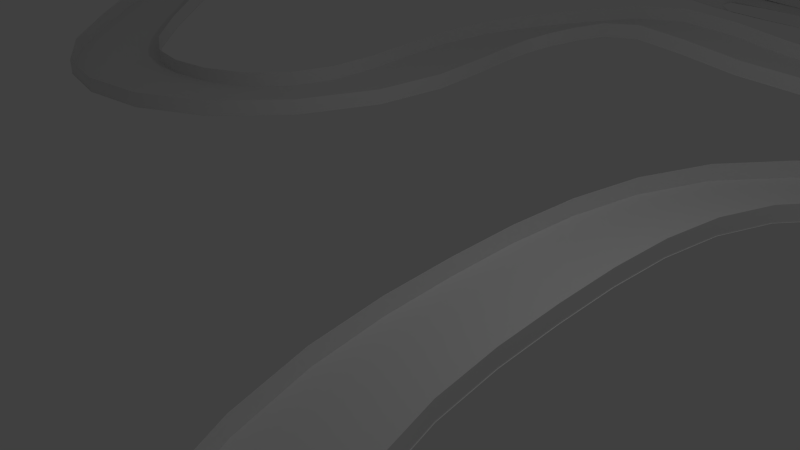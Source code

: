 # Source: Colliderv2.blend  (saved by Blender 2.76.0; exported with 4.5.12 LTS)
import bpy
from mathutils import Matrix  # noqa: F401  (used for matrix-valued properties, if any)

bpy.ops.wm.read_factory_settings(use_empty=True)
scene = bpy.context.scene
scene.name = 'Scene'

# ---- collections
col_collection_1 = bpy.data.collections.new('Collection 1'); scene.collection.children.link(col_collection_1)

# ---- world
world_world = bpy.data.worlds.new('World'); scene.world = world_world
world_world.color = (0.05088, 0.05088, 0.05088)
world_world.use_sun_shadow = False
world_world.sun_shadow_jitter_overblur = 0.0
world_world.cycles.sampling_method = 'NONE'
world_world.cycles.sample_map_resolution = 256

# ---- cameras
cam_camera = bpy.data.cameras.new('Camera')
cam_camera.clip_end = 100.0
cam_camera.lens = 35.0
cam_camera.sensor_width = 32.0
cam_camera.sensor_height = 18.0
cam_camera.ortho_scale = 7.314
cam_camera.dof.focus_distance = 0.0
cam_camera.dof.aperture_fstop = 128.0

# ---- lights
light_lamp = bpy.data.lights.new('Lamp', 'POINT')
light_lamp.transmission_factor = 0.0
light_lamp.cutoff_distance = 30.0
light_lamp.energy = 100.0
light_lamp.shadow_buffer_clip_start = 1.001
light_lamp.shadow_soft_size = 0.1
light_lamp.shadow_maximum_resolution = 0.006
light_lamp.use_absolute_resolution = True
light_lamp.cycles.use_multiple_importance_sampling = False

# ---- meshes
me_plane_004 = bpy.data.meshes.new('Plane.004')
me_plane_004.from_pydata([(-1.054, -3.926e-06, -1.594e-06), (0.9458, -3.926e-06, -1.594e-06), (-1.054, 1.925, 0.01735), (0.9458, 1.925, 0.01735), (-1.054, 1.925, 0.2973), (0.9458, 1.925, 0.2973), (-1.054, 1.936, 0.0168), (0.9458, 1.936, 0.0168)], [], [(2, 3, 5, 4), (0, 1, 7, 6)])
me_plane_004.polygons.foreach_set('use_smooth', [True] * 2)
me_plane_004.use_remesh_preserve_volume = False
me_plane_004.use_remesh_preserve_attributes = False
me_plane_004.use_mirror_vertex_groups = False
me_plane_004.update()
me_plane_002 = bpy.data.meshes.new('Plane.002')
me_plane_002.from_pydata([(-1.054, -3.926e-06, -1.594e-06), (0.9458, -3.926e-06, -1.594e-06), (-1.054, 1.901, 0.01735), (0.9458, 1.901, 0.01735), (-1.054, 1.901, 0.2777), (0.9458, 1.901, 0.2777), (-1.054, 1.926, 0.01671), (0.9458, 1.926, 0.01671)], [], [(2, 3, 5, 4), (0, 1, 7, 6)])
me_plane_002.polygons.foreach_set('use_smooth', [True] * 2)
me_plane_002.use_remesh_preserve_volume = False
me_plane_002.use_remesh_preserve_attributes = False
me_plane_002.use_mirror_vertex_groups = False
me_plane_002.update()
me_plane_000 = bpy.data.meshes.new('Plane.000')
me_plane_000.from_pydata([(-1.054, -3.926e-06, -1.594e-06), (0.9458, -3.926e-06, -1.594e-06), (-1.054, 1.901, 0.01735), (0.9458, 1.901, 0.01735), (-1.054, 1.901, 0.2777), (0.9458, 1.901, 0.2777), (-1.054, 1.926, 0.01671), (0.9458, 1.926, 0.01671)], [], [(2, 3, 5, 4), (0, 1, 7, 6)])
me_plane_000.polygons.foreach_set('use_smooth', [True] * 2)
me_plane_000.use_remesh_preserve_volume = False
me_plane_000.use_remesh_preserve_attributes = False
me_plane_000.use_mirror_vertex_groups = False
me_plane_000.update()

# ---- curves / text
cu_beziercurve_001 = bpy.data.curves.new('BezierCurve.001', 'CURVE')
cu_beziercurve_001.dimensions = '3D'
_sp = cu_beziercurve_001.splines.new('BEZIER'); _sp.bezier_points.add(10)
_sp.bezier_points.foreach_set('co', [4.825, -0.4613, -0.3382, 4.32, -3.82, -0.2858, -0.5923, -4.591, 0.3302, -4.517, -9.337, 3.04, -8.916, -9.816, 5.144, -12.0, -9.256, 3.403, -13.67, -7.06, 1.214, -13.04, -1.489, -0.4523, -11.87, 1.512, -0.6394, -7.666, 2.216, -0.7337, -4.131, 0.6949, -0.6565])
_sp.bezier_points.foreach_set('handle_left', [2.702, 2.353, -0.4659, 5.249, -2.88, -0.3995, 1.052, -3.687, -0.2227, -2.446, -8.214, 1.877, -7.005, -9.879, 5.206, -11.01, -9.829, 4.217, -13.4, -8.229, 1.886, -13.59, -3.67, -0.05494, -12.85, 0.7192, -0.5814, -9.318, 2.416, -0.7319, -5.58, 1.092, -0.6985])
_sp.bezier_points.foreach_set('handle_right', [5.623, -1.519, -0.2902, 2.951, -5.206, -0.1179, -2.8, -5.805, 1.073, -6.025, -10.15, 3.887, -10.31, -9.769, 5.099, -12.96, -8.692, 2.602, -14.12, -5.12, 0.09832, -12.74, -0.2853, -0.6716, -10.58, 2.56, -0.716, -6.174, 2.036, -0.7354, -0.7298, -0.2369, -0.558])
for _p, _l, _r in zip(_sp.bezier_points, ['AUTO', 'AUTO', 'AUTO', 'AUTO', 'AUTO', 'AUTO', 'AUTO', 'AUTO', 'AUTO', 'AUTO', 'AUTO'], ['AUTO', 'AUTO', 'AUTO', 'AUTO', 'AUTO', 'AUTO', 'AUTO', 'AUTO', 'AUTO', 'AUTO', 'AUTO']): _p.handle_left_type = _l; _p.handle_right_type = _r
_sp.order_u = 0
_sp.order_v = 0
_sp.use_cyclic_u = True
cu_beziercurve_001.use_path = True
cu_beziercurve_001.use_path_clamp = True
cu_beziercurve_001.bevel_resolution = 0
cu_beziercurve_001.fill_mode = 'HALF'
cu_beziercurve_002 = bpy.data.curves.new('BezierCurve.002', 'CURVE')
cu_beziercurve_002.dimensions = '3D'
_sp = cu_beziercurve_002.splines.new('BEZIER'); _sp.bezier_points.add(6)
_sp.bezier_points.foreach_set('co', [-5.026, 5.549, 0.1923, -4.072, 1.828, 0.1808, -0.9115, 0.2521, 0.5082, 1.366, 3.761, 0.1501, 2.326, 9.451, 0.08567, 1.176, 11.4, -0.03574, -3.606, 11.65, 0.1736])
_sp.bezier_points.foreach_set('handle_left', [-5.053, 7.996, 0.1923, -4.802, 2.842, 0.04169, -2.196, -0.1707, 0.5634, 0.7727, 2.235, 0.2309, 2.734, 7.237, 0.1633, 1.933, 10.94, -0.03077, -2.112, 12.78, 0.1167])
_sp.bezier_points.foreach_set('handle_right', [-5.009, 4.05, 0.1923, -3.209, 0.7829, 0.4732, 0.4534, 0.7012, 0.4496, 2.182, 5.858, 0.03903, 2.165, 10.32, 0.05518, -0.424, 12.37, -0.04623, -5.56, 10.18, 0.2481])
for _p, _l, _r in zip(_sp.bezier_points, ['AUTO', 'FREE', 'ALIGNED', 'AUTO', 'AUTO', 'AUTO', 'AUTO'], ['AUTO', 'FREE', 'ALIGNED', 'AUTO', 'AUTO', 'AUTO', 'AUTO']): _p.handle_left_type = _l; _p.handle_right_type = _r
_sp.order_u = 0
_sp.order_v = 0
_sp.use_cyclic_u = True
cu_beziercurve_002.use_path = True
cu_beziercurve_002.use_path_clamp = True
cu_beziercurve_002.bevel_resolution = 0
cu_beziercurve_002.fill_mode = 'HALF'
cu_beziercurve_002.twist_mode = 'Z_UP'
cu_beziercurve = bpy.data.curves.new('BezierCurve', 'CURVE')
cu_beziercurve.dimensions = '3D'
_sp = cu_beziercurve.splines.new('BEZIER'); _sp.bezier_points.add(9)
_sp.bezier_points.foreach_set('co', [-3.906, -5.61, 0.434, -3.824, -10.65, 0.2807, -9.146, -11.2, 0.1852, -9.966, -3.097, 3.879, -7.424, 1.124, 1.225, -1.878, 0.6974, 0.2002, 3.639, 1.627, -0.3462, 6.213, -1.243, -0.3616, 2.477, -4.485, 0.57, -0.5958, -4.377, 1.092])
_sp.bezier_points.foreach_set('handle_left', [-2.728, -3.872, 0.4434, -3.254, -9.35, 0.2989, -8.24, -12.47, 0.326, -9.891, -5.997, 3.91, -8.086, 0.9149, 1.289, -3.888, 0.772, 0.155, 2.639, 1.627, -0.3462, 6.205, 0.4423, -0.3616, 3.853, -4.283, 0.57, 0.8099, -4.309, 0.7605])
_sp.bezier_points.foreach_set('handle_right', [-4.654, -6.713, 0.428, -4.73, -12.72, 0.2518, -9.834, -10.23, 0.07829, -10.05, 0.04069, 3.845, -6.632, 1.375, 1.148, -0.822, 0.6582, 0.2239, 4.639, 1.627, -0.3462, 6.221, -2.899, -0.3616, 1.374, -4.647, 0.57, -1.143, -4.404, 1.221])
for _p, _l, _r in zip(_sp.bezier_points, ['ALIGNED', 'ALIGNED', 'ALIGNED', 'ALIGNED', 'ALIGNED', 'ALIGNED', 'ALIGNED', 'ALIGNED', 'ALIGNED', 'ALIGNED'], ['ALIGNED', 'ALIGNED', 'ALIGNED', 'ALIGNED', 'ALIGNED', 'ALIGNED', 'ALIGNED', 'ALIGNED', 'ALIGNED', 'ALIGNED']): _p.handle_left_type = _l; _p.handle_right_type = _r
_sp.order_u = 0
_sp.order_v = 0
_sp.use_cyclic_u = True
cu_beziercurve.use_path = True
cu_beziercurve.use_path_clamp = True
cu_beziercurve.bevel_resolution = 0
cu_beziercurve.fill_mode = 'HALF'
cu_beziercurve.twist_mode = 'Z_UP'

# ---- objects
ob_lamp = bpy.data.objects.new('Lamp', light_lamp)
ob_camera = bpy.data.objects.new('Camera', cam_camera)
ob_curve2 = bpy.data.objects.new('Curve2', cu_beziercurve_001)
ob_pista3 = bpy.data.objects.new('Pista3', me_plane_004)
ob_curve1 = bpy.data.objects.new('Curve1', cu_beziercurve_002)
ob_pista1 = bpy.data.objects.new('Pista1', me_plane_002)
ob_curve3 = bpy.data.objects.new('Curve3', cu_beziercurve)
ob_pista2 = bpy.data.objects.new('Pista2', me_plane_000)

# ---- transforms, parenting, visibility, modifiers, constraints
ob_lamp.location = (4.076, 1.005, 5.904)
ob_lamp.rotation_euler = (0.6503, 0.05522, 1.866)
ob_lamp.lock_rotations_4d = False
ob_lamp.empty_display_type = 'ARROWS'
ob_lamp.color = (0.0, 0.0, 0.0, 0.0)
ob_lamp.lineart.crease_threshold = 0.0
ob_camera.location = (7.481, -6.508, 5.344)
ob_camera.rotation_euler = (1.109, 0.01082, 0.8149)
ob_camera.lock_rotations_4d = False
ob_camera.empty_display_type = 'ARROWS'
ob_camera.color = (0.0, 0.0, 0.0, 0.0)
ob_camera.display_type = 'WIRE'
ob_camera.lineart.crease_threshold = 0.0
ob_curve2.location = (5.328, -10.77, 1.431)
ob_curve2.lineart.crease_threshold = 0.0
ob_pista3.location = (2.967, -11.12, 0.09041)
ob_pista3.scale = (1.0, 0.5362, 1.0)
ob_pista3.lineart.crease_threshold = 0.0
_m = ob_pista3.modifiers.new('Mirror', 'MIRROR')
_m.use_axis = (False, True, False)
_m = ob_pista3.modifiers.new('Array', 'ARRAY')
_m.fit_type = 'FIT_CURVE'
_m.curve = ob_curve2
_m.constant_offset_displace = (0.0, 0.0, 0.0)
_m.use_merge_vertices = True
_m.use_merge_vertices_cap = True
_m = ob_pista3.modifiers.new('Curve', 'CURVE')
_m.object = ob_curve2
_m = ob_pista3.modifiers.new('Subsurf', 'SUBSURF')
_m.uv_smooth = 'PRESERVE_CORNERS'
_m.quality = 2
_m.show_only_control_edges = False
ob_curve1.location = (7.414, -6.232, 0.1288)
ob_curve1.lineart.crease_threshold = 0.0
ob_pista1.location = (-4.79, -6.423, 0.09041)
ob_pista1.scale = (1.07, 0.3901, 1.0)
ob_pista1.lineart.crease_threshold = 0.0
_m = ob_pista1.modifiers.new('Mirror', 'MIRROR')
_m.use_axis = (False, True, False)
_m = ob_pista1.modifiers.new('Array', 'ARRAY')
_m.fit_type = 'FIT_CURVE'
_m.count = 1
_m.curve = ob_curve1
_m.constant_offset_displace = (0.0, 0.0, 0.0)
_m.use_merge_vertices = True
_m.use_merge_vertices_cap = True
_m = ob_pista1.modifiers.new('Curve', 'CURVE')
_m.object = ob_curve1
_m = ob_pista1.modifiers.new('Subsurf', 'SUBSURF')
_m.uv_smooth = 'PRESERVE_CORNERS'
_m.quality = 1
_m.render_levels = 1
_m.show_only_control_edges = False
ob_curve3.location = (-0.3743, 13.1, 0.7385)
ob_curve3.lineart.crease_threshold = 0.0
ob_pista2.location = (-18.01, 13.64, 0.3024)
ob_pista2.scale = (1.043, 0.4675, 1.0)
ob_pista2.lineart.crease_threshold = 0.0
_m = ob_pista2.modifiers.new('Mirror', 'MIRROR')
_m.use_axis = (False, True, False)
_m = ob_pista2.modifiers.new('Array', 'ARRAY')
_m.fit_type = 'FIT_CURVE'
_m.count = 1
_m.curve = ob_curve3
_m.constant_offset_displace = (0.0, 0.0, 0.0)
_m.use_merge_vertices = True
_m.use_merge_vertices_cap = True
_m = ob_pista2.modifiers.new('Curve', 'CURVE')
_m.object = ob_curve3
_m = ob_pista2.modifiers.new('Subsurf', 'SUBSURF')
_m.uv_smooth = 'PRESERVE_CORNERS'
_m.quality = 1
_m.render_levels = 1
_m.show_only_control_edges = False

# ---- collection membership
col_collection_1.objects.link(ob_lamp)
col_collection_1.objects.link(ob_camera)
col_collection_1.objects.link(ob_curve2)
col_collection_1.objects.link(ob_pista3)
col_collection_1.objects.link(ob_curve1)
col_collection_1.objects.link(ob_pista1)
col_collection_1.objects.link(ob_curve3)
col_collection_1.objects.link(ob_pista2)

# ---- scene / render settings (as saved in the file)
scene.camera = ob_camera
scene.frame_start = 1; scene.frame_end = 250; scene.frame_set(166)
scene.render.engine = 'BLENDER_EEVEE_NEXT'
scene.render.resolution_percentage = 50
scene.render.dither_intensity = 0.0
scene.cycles.use_denoising = False
scene.cycles.samples = 10
scene.cycles.sampling_pattern = 'TABULATED_SOBOL'
scene.cycles.light_sampling_threshold = 0.0
scene.cycles.use_adaptive_sampling = False
scene.cycles.use_light_tree = False
scene.cycles.blur_glossy = 0.0
scene.cycles.pixel_filter_type = 'GAUSSIAN'
scene.cycles.sample_clamp_indirect = 0.0
scene.view_settings.view_transform = 'Standard'
bpy.context.view_layer.update()

